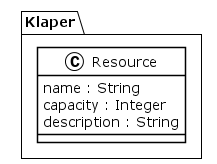

The diagram above was rendered by PlantUML. Its source (embedded in the PNG):
@startuml
!theme plain
package Klaper {
class Resource {
	 name : String
	 capacity : Integer
	 description : String
}
}
@enduml